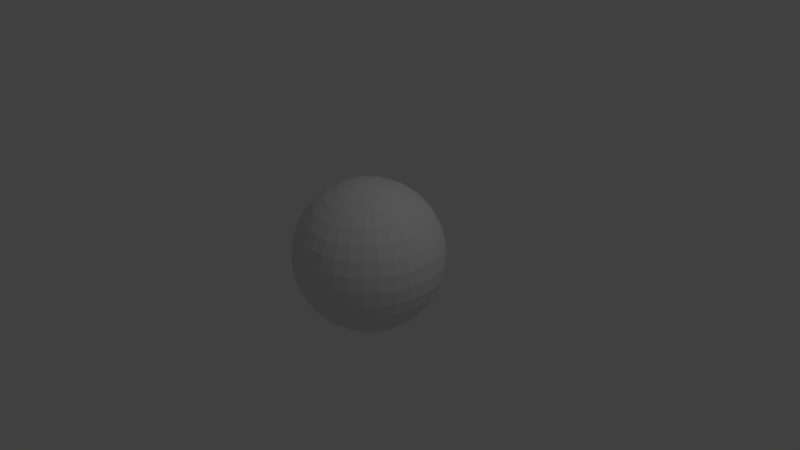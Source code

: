 # Source: world-32-16.blend  (saved by Blender 2.78.0; exported with 4.5.12 LTS)
import bpy
from mathutils import Matrix  # noqa: F401  (used for matrix-valued properties, if any)

bpy.ops.wm.read_factory_settings(use_empty=True)
scene = bpy.context.scene
scene.name = 'Scene'

# ---- collections
col_collection_1 = bpy.data.collections.new('Collection 1'); scene.collection.children.link(col_collection_1)

# ---- materials (node trees are filled in below, after node groups)
mat_material = bpy.data.materials.new('Material')
mat_material.alpha_threshold = 0.0
mat_material.use_transparent_shadow = False
mat_material.roughness = 0.5

# ---- material node trees

# ---- world
world_world = bpy.data.worlds.new('World'); scene.world = world_world
world_world.color = (0.05088, 0.05088, 0.05088)
world_world.use_sun_shadow = False
world_world.sun_shadow_jitter_overblur = 0.0
world_world.cycles.sampling_method = 'MANUAL'

# ---- cameras
cam_camera = bpy.data.cameras.new('Camera')
cam_camera.clip_end = 100.0
cam_camera.lens = 35.0
cam_camera.sensor_width = 32.0
cam_camera.sensor_height = 18.0
cam_camera.ortho_scale = 7.314
cam_camera.dof.focus_distance = 0.0
cam_camera.dof.aperture_fstop = 128.0

# ---- lights
light_lamp = bpy.data.lights.new('Lamp', 'POINT')
light_lamp.transmission_factor = 0.0
light_lamp.cutoff_distance = 30.0
light_lamp.energy = 100.0
light_lamp.shadow_buffer_clip_start = 1.001
light_lamp.shadow_soft_size = 0.1
light_lamp.shadow_maximum_resolution = 0.006
light_lamp.use_absolute_resolution = True

# ---- meshes
me_sphere_001 = bpy.data.meshes.new('Sphere.001')
me_sphere_001.from_pydata([(0.03806, 0.1913, 0.9808), (0.07466, 0.3753, 0.9239), (0.1084, 0.5449, 0.8315), (0.1379, 0.6935, 0.7071), (0.1622, 0.8155, 0.5556), (0.1802, 0.9061, 0.3827), (0.1913, 0.9619, 0.1951), (0.1951, 0.9808, 7.55e-08), (0.1913, 0.9619, -0.1951), (0.1802, 0.9061, -0.3827), (0.1622, 0.8155, -0.5556), (0.1379, 0.6935, -0.7071), (0.1084, 0.5449, -0.8315), (0.07466, 0.3753, -0.9239), (0.03806, 0.1913, -0.9808), (0.07466, 0.1802, 0.9808), (0.1464, 0.3536, 0.9239), (0.2126, 0.5133, 0.8315), (0.2706, 0.6533, 0.7071), (0.3182, 0.7682, 0.5556), (0.3536, 0.8536, 0.3827), (0.3753, 0.9061, 0.1951), (0.3827, 0.9239, 7.55e-08), (0.3753, 0.9061, -0.1951), (0.3536, 0.8536, -0.3827), (0.3182, 0.7682, -0.5556), (0.2706, 0.6533, -0.7071), (0.2126, 0.5133, -0.8315), (0.1464, 0.3536, -0.9239), (0.07466, 0.1802, -0.9808), (0.1084, 0.1622, 0.9808), (0.2126, 0.3182, 0.9239), (0.3087, 0.4619, 0.8315), (0.3928, 0.5879, 0.7071), (0.4619, 0.6913, 0.5556), (0.5133, 0.7682, 0.3827), (0.5449, 0.8155, 0.1951), (0.5556, 0.8315, 7.55e-08), (0.5449, 0.8155, -0.1951), (0.5133, 0.7682, -0.3827), (0.4619, 0.6913, -0.5556), (0.3928, 0.5879, -0.7071), (0.3087, 0.4619, -0.8315), (0.2126, 0.3182, -0.9239), (0.1084, 0.1622, -0.9808), (0.1379, 0.1379, 0.9808), (0.2706, 0.2706, 0.9239), (0.3928, 0.3928, 0.8315), (0.5, 0.5, 0.7071), (0.5879, 0.5879, 0.5556), (0.6533, 0.6533, 0.3827), (0.6935, 0.6935, 0.1951), (0.7071, 0.7071, 7.55e-08), (0.6935, 0.6935, -0.1951), (0.6533, 0.6533, -0.3827), (0.5879, 0.5879, -0.5556), (0.5, 0.5, -0.7071), (0.3928, 0.3928, -0.8315), (0.2706, 0.2706, -0.9239), (0.1379, 0.1379, -0.9808), (0.1622, 0.1084, 0.9808), (0.3182, 0.2126, 0.9239), (0.4619, 0.3087, 0.8315), (0.5879, 0.3928, 0.7071), (0.6913, 0.4619, 0.5556), (0.7682, 0.5133, 0.3827), (0.8155, 0.5449, 0.1951), (0.8315, 0.5556, 7.55e-08), (0.8155, 0.5449, -0.1951), (0.7682, 0.5133, -0.3827), (0.6913, 0.4619, -0.5556), (0.5879, 0.3928, -0.7071), (0.4619, 0.3087, -0.8315), (0.3182, 0.2126, -0.9239), (0.1622, 0.1084, -0.9808), (0.0, -3.258e-07, -1.0), (0.1802, 0.07466, 0.9808), (0.3536, 0.1464, 0.9239), (0.5133, 0.2126, 0.8315), (0.6533, 0.2706, 0.7071), (0.7682, 0.3182, 0.5556), (0.8536, 0.3536, 0.3827), (0.9061, 0.3753, 0.1951), (0.9239, 0.3827, 7.55e-08), (0.9061, 0.3753, -0.1951), (0.8536, 0.3536, -0.3827), (0.7682, 0.3182, -0.5556), (0.6533, 0.2706, -0.7071), (0.5133, 0.2126, -0.8315), (0.3536, 0.1464, -0.9239), (0.1802, 0.07466, -0.9808), (0.1913, 0.03806, 0.9808), (0.3753, 0.07466, 0.9239), (0.5449, 0.1084, 0.8315), (0.6935, 0.1379, 0.7071), (0.8155, 0.1622, 0.5556), (0.9061, 0.1802, 0.3827), (0.9619, 0.1913, 0.1951), (0.9808, 0.1951, 7.55e-08), (0.9619, 0.1913, -0.1951), (0.9061, 0.1802, -0.3827), (0.8155, 0.1622, -0.5556), (0.6935, 0.1379, -0.7071), (0.5449, 0.1084, -0.8315), (0.3753, 0.07466, -0.9239), (0.1913, 0.03806, -0.9808), (0.1951, -3.266e-07, 0.9808), (0.3827, -3.192e-07, 0.9239), (0.5556, -3.117e-07, 0.8315), (0.7071, -3.192e-07, 0.7071), (0.8315, -3.341e-07, 0.5556), (0.9239, -2.745e-07, 0.3827), (0.9808, -3.937e-07, 0.1951), (1.0, -3.788e-07, 7.55e-08), (0.9808, -3.937e-07, -0.1951), (0.9239, -2.298e-07, -0.3827), (0.8315, -3.341e-07, -0.5556), (0.7071, -3.192e-07, -0.7071), (0.5556, -3.415e-07, -0.8315), (0.3827, -3.043e-07, -0.9239), (0.1951, -3.08e-07, -0.9808), (0.1913, -0.03806, 0.9808), (0.3753, -0.07466, 0.9239), (0.5449, -0.1084, 0.8315), (0.6935, -0.138, 0.7071), (0.8155, -0.1622, 0.5556), (0.9061, -0.1802, 0.3827), (0.9619, -0.1913, 0.1951), (0.9808, -0.1951, 7.55e-08), (0.9619, -0.1913, -0.1951), (0.9061, -0.1802, -0.3827), (0.8155, -0.1622, -0.5556), (0.6935, -0.138, -0.7071), (0.5449, -0.1084, -0.8315), (0.3753, -0.07466, -0.9239), (0.1913, -0.03806, -0.9808), (0.1802, -0.07466, 0.9808), (0.3536, -0.1464, 0.9239), (0.5133, -0.2126, 0.8315), (0.6533, -0.2706, 0.7071), (0.7682, -0.3182, 0.5556), (0.8536, -0.3536, 0.3827), (0.9061, -0.3753, 0.1951), (0.9239, -0.3827, 7.55e-08), (0.9061, -0.3753, -0.1951), (0.8536, -0.3536, -0.3827), (0.7682, -0.3182, -0.5556), (0.6533, -0.2706, -0.7071), (0.5133, -0.2126, -0.8315), (0.3536, -0.1464, -0.9239), (0.1802, -0.07466, -0.9808), (0.1622, -0.1084, 0.9808), (0.3182, -0.2126, 0.9239), (0.4619, -0.3087, 0.8315), (0.5879, -0.3928, 0.7071), (0.6913, -0.4619, 0.5556), (0.7682, -0.5133, 0.3827), (0.8155, -0.5449, 0.1951), (0.8315, -0.5556, 7.55e-08), (0.8155, -0.5449, -0.1951), (0.7682, -0.5133, -0.3827), (0.6913, -0.4619, -0.5556), (0.5879, -0.3928, -0.7071), (0.4619, -0.3087, -0.8315), (0.3182, -0.2126, -0.9239), (0.1622, -0.1084, -0.9808), (0.1379, -0.138, 0.9808), (0.2706, -0.2706, 0.9239), (0.3928, -0.3928, 0.8315), (0.5, -0.5, 0.7071), (0.5879, -0.5879, 0.5556), (0.6533, -0.6533, 0.3827), (0.6935, -0.6935, 0.1951), (0.7071, -0.7071, 7.55e-08), (0.6935, -0.6935, -0.1951), (0.6533, -0.6533, -0.3827), (0.5879, -0.5879, -0.5556), (0.5, -0.5, -0.7071), (0.3928, -0.3928, -0.8315), (0.2706, -0.2706, -0.9239), (0.1379, -0.138, -0.9808), (0.1084, -0.1622, 0.9808), (0.2126, -0.3182, 0.9239), (0.3087, -0.4619, 0.8315), (0.3928, -0.5879, 0.7071), (0.4619, -0.6913, 0.5556), (0.5133, -0.7682, 0.3827), (0.5449, -0.8155, 0.1951), (0.5556, -0.8315, 7.55e-08), (0.5449, -0.8155, -0.1951), (0.5133, -0.7682, -0.3827), (0.4619, -0.6913, -0.5556), (0.3928, -0.5879, -0.7071), (0.3087, -0.4619, -0.8315), (0.2126, -0.3182, -0.9239), (0.1084, -0.1622, -0.9808), (0.07466, -0.1802, 0.9808), (0.1464, -0.3536, 0.9239), (0.2126, -0.5133, 0.8315), (0.2706, -0.6533, 0.7071), (0.3182, -0.7682, 0.5556), (0.3536, -0.8536, 0.3827), (0.3753, -0.9061, 0.1951), (0.3827, -0.9239, 7.55e-08), (0.3753, -0.9061, -0.1951), (0.3536, -0.8536, -0.3827), (0.3182, -0.7682, -0.5556), (0.2706, -0.6533, -0.7071), (0.2126, -0.5133, -0.8315), (0.1464, -0.3536, -0.9239), (0.07466, -0.1802, -0.9808), (0.03806, -0.1913, 0.9808), (0.07466, -0.3753, 0.9239), (0.1084, -0.5449, 0.8315), (0.1379, -0.6935, 0.7071), (0.1622, -0.8155, 0.5556), (0.1802, -0.9061, 0.3827), (0.1913, -0.9619, 0.1951), (0.1951, -0.9808, 7.55e-08), (0.1913, -0.9619, -0.1951), (0.1802, -0.9061, -0.3827), (0.1622, -0.8155, -0.5556), (0.1379, -0.6935, -0.7071), (0.1084, -0.5449, -0.8315), (0.07466, -0.3753, -0.9239), (0.03806, -0.1913, -0.9808), (-7.212e-09, -0.1951, 0.9808), (4.122e-08, -0.3827, 0.9239), (2.632e-08, -0.5556, 0.8315), (-2.584e-08, -0.7071, 0.7071), (-8.544e-08, -0.8315, 0.5556), (6.357e-08, -0.9239, 0.3827), (-8.544e-08, -0.9808, 0.1951), (-1.003e-07, -1.0, 7.55e-08), (-8.544e-08, -0.9808, -0.1951), (6.357e-08, -0.9239, -0.3827), (-8.544e-08, -0.8315, -0.5556), (-2.584e-08, -0.7071, -0.7071), (-1.094e-08, -0.5556, -0.8315), (3.964e-09, -0.3827, -0.9239), (3.964e-09, -0.1951, -0.9808), (-0.03806, -0.1913, 0.9808), (-0.07466, -0.3753, 0.9239), (-0.1084, -0.5449, 0.8315), (-0.1379, -0.6935, 0.7071), (-0.1622, -0.8155, 0.5556), (-0.1802, -0.9061, 0.3827), (-0.1913, -0.9619, 0.1951), (-0.1951, -0.9808, 7.55e-08), (-0.1913, -0.9619, -0.1951), (-0.1802, -0.9061, -0.3827), (-0.1622, -0.8155, -0.5556), (-0.1379, -0.6935, -0.7071), (-0.1084, -0.5449, -0.8315), (-0.07466, -0.3753, -0.9239), (-0.03806, -0.1913, -0.9808), (-0.07466, -0.1802, 0.9808), (-0.1464, -0.3536, 0.9239), (-0.2126, -0.5133, 0.8315), (-0.2706, -0.6533, 0.7071), (-0.3182, -0.7682, 0.5556), (-0.3536, -0.8536, 0.3827), (-0.3753, -0.9061, 0.1951), (-0.3827, -0.9239, 7.55e-08), (-0.3753, -0.9061, -0.1951), (-0.3536, -0.8536, -0.3827), (-0.3182, -0.7682, -0.5556), (-0.2706, -0.6533, -0.7071), (-0.2126, -0.5133, -0.8315), (-0.1464, -0.3536, -0.9239), (-0.07466, -0.1802, -0.9808), (-1.81e-07, -5.968e-07, 1.0), (-0.1084, -0.1622, 0.9808), (-0.2126, -0.3182, 0.9239), (-0.3087, -0.4619, 0.8315), (-0.3928, -0.5879, 0.7071), (-0.4619, -0.6913, 0.5556), (-0.5133, -0.7682, 0.3827), (-0.5449, -0.8155, 0.1951), (-0.5556, -0.8315, 7.55e-08), (-0.5449, -0.8155, -0.1951), (-0.5133, -0.7682, -0.3827), (-0.4619, -0.6913, -0.5556), (-0.3928, -0.5879, -0.7071), (-0.3087, -0.4619, -0.8315), (-0.2126, -0.3182, -0.9239), (-0.1084, -0.1622, -0.9808), (-0.1379, -0.138, 0.9808), (-0.2706, -0.2706, 0.9239), (-0.3928, -0.3928, 0.8315), (-0.5, -0.5, 0.7071), (-0.5879, -0.5879, 0.5556), (-0.6533, -0.6533, 0.3827), (-0.6935, -0.6935, 0.1951), (-0.7071, -0.7071, 7.55e-08), (-0.6935, -0.6935, -0.1951), (-0.6533, -0.6533, -0.3827), (-0.5879, -0.5879, -0.5556), (-0.5, -0.5, -0.7071), (-0.3928, -0.3928, -0.8315), (-0.2706, -0.2706, -0.9239), (-0.1379, -0.1379, -0.9808), (-0.1622, -0.1084, 0.9808), (-0.3182, -0.2126, 0.9239), (-0.4619, -0.3087, 0.8315), (-0.5879, -0.3928, 0.7071), (-0.6913, -0.4619, 0.5556), (-0.7682, -0.5133, 0.3827), (-0.8155, -0.5449, 0.1951), (-0.8315, -0.5556, 7.55e-08), (-0.8155, -0.5449, -0.1951), (-0.7682, -0.5133, -0.3827), (-0.6913, -0.4619, -0.5556), (-0.5879, -0.3928, -0.7071), (-0.4619, -0.3087, -0.8315), (-0.3182, -0.2126, -0.9239), (-0.1622, -0.1084, -0.9808), (-0.1802, -0.07466, 0.9808), (-0.3536, -0.1464, 0.9239), (-0.5133, -0.2126, 0.8315), (-0.6533, -0.2706, 0.7071), (-0.7682, -0.3182, 0.5556), (-0.8536, -0.3536, 0.3827), (-0.9061, -0.3753, 0.1951), (-0.9239, -0.3827, 7.55e-08), (-0.9061, -0.3753, -0.1951), (-0.8536, -0.3536, -0.3827), (-0.7682, -0.3182, -0.5556), (-0.6533, -0.2706, -0.7071), (-0.5133, -0.2126, -0.8315), (-0.3536, -0.1464, -0.9239), (-0.1802, -0.07466, -0.9808), (-0.1913, -0.03806, 0.9808), (-0.3753, -0.07466, 0.9239), (-0.5449, -0.1084, 0.8315), (-0.6935, -0.1379, 0.7071), (-0.8155, -0.1622, 0.5556), (-0.9061, -0.1802, 0.3827), (-0.9619, -0.1913, 0.1951), (-0.9808, -0.1951, 7.55e-08), (-0.9619, -0.1913, -0.1951), (-0.9061, -0.1802, -0.3827), (-0.8155, -0.1622, -0.5556), (-0.6935, -0.1379, -0.7071), (-0.5449, -0.1084, -0.8315), (-0.3753, -0.07466, -0.9239), (-0.1913, -0.03806, -0.9808), (-0.1951, -3.117e-07, 0.9808), (-0.3827, -2.819e-07, 0.9239), (-0.5556, -2.819e-07, 0.8315), (-0.7071, -1.851e-07, 0.7071), (-0.8315, -1.404e-07, 0.5556), (-0.9239, -3.192e-07, 0.3827), (-0.9808, -9.567e-08, 0.1951), (-1.0, -1.404e-07, 7.55e-08), (-0.9808, -9.567e-08, -0.1951), (-0.9239, -3.192e-07, -0.3827), (-0.8315, -1.404e-07, -0.5556), (-0.7071, -1.851e-07, -0.7071), (-0.5556, -2.596e-07, -0.8315), (-0.3827, -2.521e-07, -0.9239), (-0.1951, -3.155e-07, -0.9808), (-0.1913, 0.03806, 0.9808), (-0.3753, 0.07466, 0.9239), (-0.5449, 0.1084, 0.8315), (-0.6935, 0.1379, 0.7071), (-0.8155, 0.1622, 0.5556), (-0.9061, 0.1802, 0.3827), (-0.9619, 0.1913, 0.1951), (-0.9808, 0.1951, 7.55e-08), (-0.9619, 0.1913, -0.1951), (-0.9061, 0.1802, -0.3827), (-0.8155, 0.1622, -0.5556), (-0.6935, 0.1379, -0.7071), (-0.5449, 0.1084, -0.8315), (-0.3753, 0.07466, -0.9239), (-0.1913, 0.03806, -0.9808), (-0.1802, 0.07466, 0.9808), (-0.3536, 0.1464, 0.9239), (-0.5133, 0.2126, 0.8315), (-0.6533, 0.2706, 0.7071), (-0.7682, 0.3182, 0.5556), (-0.8536, 0.3536, 0.3827), (-0.9061, 0.3753, 0.1951), (-0.9239, 0.3827, 7.55e-08), (-0.9061, 0.3753, -0.1951), (-0.8536, 0.3536, -0.3827), (-0.7682, 0.3182, -0.5556), (-0.6533, 0.2706, -0.7071), (-0.5133, 0.2126, -0.8315), (-0.3536, 0.1464, -0.9239), (-0.1802, 0.07466, -0.9808), (-0.1622, 0.1084, 0.9808), (-0.3182, 0.2126, 0.9239), (-0.4619, 0.3087, 0.8315), (-0.5879, 0.3928, 0.7071), (-0.6913, 0.4619, 0.5556), (-0.7682, 0.5133, 0.3827), (-0.8155, 0.5449, 0.1951), (-0.8315, 0.5556, 7.55e-08), (-0.8155, 0.5449, -0.1951), (-0.7682, 0.5133, -0.3827), (-0.6913, 0.4619, -0.5556), (-0.5879, 0.3928, -0.7071), (-0.4619, 0.3087, -0.8315), (-0.3182, 0.2126, -0.9239), (-0.1622, 0.1084, -0.9808), (-0.1379, 0.1379, 0.9808), (-0.2706, 0.2706, 0.9239), (-0.3928, 0.3928, 0.8315), (-0.5, 0.5, 0.7071), (-0.5879, 0.5879, 0.5556), (-0.6533, 0.6533, 0.3827), (-0.6935, 0.6935, 0.1951), (-0.7071, 0.7071, 7.55e-08), (-0.6935, 0.6935, -0.1951), (-0.6533, 0.6533, -0.3827), (-0.5879, 0.5879, -0.5556), (-0.5, 0.5, -0.7071), (-0.3928, 0.3928, -0.8315), (-0.2706, 0.2706, -0.9239), (-0.1379, 0.1379, -0.9808), (-0.1084, 0.1622, 0.9808), (-0.2126, 0.3182, 0.9239), (-0.3087, 0.4619, 0.8315), (-0.3928, 0.5879, 0.7071), (-0.4619, 0.6913, 0.5556), (-0.5133, 0.7682, 0.3827), (-0.5449, 0.8155, 0.1951), (-0.5556, 0.8315, 7.55e-08), (-0.5449, 0.8155, -0.1951), (-0.5133, 0.7682, -0.3827), (-0.4619, 0.6913, -0.5556), (-0.3928, 0.5879, -0.7071), (-0.3087, 0.4619, -0.8315), (-0.2126, 0.3182, -0.9239), (-0.1084, 0.1622, -0.9808), (-0.07466, 0.1802, 0.9808), (-0.1464, 0.3536, 0.9239), (-0.2126, 0.5133, 0.8315), (-0.2706, 0.6533, 0.7071), (-0.3182, 0.7682, 0.5556), (-0.3536, 0.8536, 0.3827), (-0.3753, 0.9061, 0.1951), (-0.3827, 0.9239, 7.55e-08), (-0.3753, 0.9061, -0.1951), (-0.3536, 0.8536, -0.3827), (-0.3182, 0.7682, -0.5556), (-0.2706, 0.6533, -0.7071), (-0.2126, 0.5133, -0.8315), (-0.1464, 0.3536, -0.9239), (-0.07466, 0.1802, -0.9808), (-0.03806, 0.1913, 0.9808), (-0.07466, 0.3753, 0.9239), (-0.1084, 0.5449, 0.8315), (-0.1379, 0.6935, 0.7071), (-0.1622, 0.8155, 0.5556), (-0.1802, 0.9061, 0.3827), (-0.1913, 0.9619, 0.1951), (-0.1951, 0.9808, 7.55e-08), (-0.1913, 0.9619, -0.1951), (-0.1802, 0.9061, -0.3827), (-0.1622, 0.8155, -0.5556), (-0.1379, 0.6935, -0.7071), (-0.1084, 0.5449, -0.8315), (-0.07466, 0.3753, -0.9239), (-0.03806, 0.1913, -0.9808), (3.749e-08, 0.1951, 0.9808), (7.847e-08, 0.3827, 0.9239), (1.083e-07, 0.5556, 0.8315), (1.53e-07, 0.7071, 0.7071), (2.722e-07, 0.8315, 0.5556), (6.357e-08, 0.9239, 0.3827), (2.573e-07, 0.9808, 0.1951), (2.722e-07, 1.0, 7.55e-08), (2.573e-07, 0.9808, -0.1951), (6.357e-08, 0.9239, -0.3827), (2.722e-07, 0.8315, -0.5556), (1.53e-07, 0.7071, -0.7071), (1.232e-07, 0.5556, -0.8315), (7.847e-08, 0.3827, -0.9239), (1.514e-08, 0.1951, -0.9808)], [], [(472, 471, 4, 5), (480, 479, 12, 13), (473, 472, 5, 6), (481, 480, 13, 14), (474, 473, 6, 7), (467, 271, 0), (75, 481, 14), (475, 474, 7, 8), (468, 467, 0, 1), (476, 475, 8, 9), (469, 468, 1, 2), (477, 476, 9, 10), (470, 469, 2, 3), (478, 477, 10, 11), (471, 470, 3, 4), (479, 478, 11, 12), (4, 3, 18, 19), (12, 11, 26, 27), (5, 4, 19, 20), (13, 12, 27, 28), (6, 5, 20, 21), (14, 13, 28, 29), (7, 6, 21, 22), (0, 271, 15), (75, 14, 29), (8, 7, 22, 23), (1, 0, 15, 16), (9, 8, 23, 24), (2, 1, 16, 17), (10, 9, 24, 25), (3, 2, 17, 18), (11, 10, 25, 26), (23, 22, 37, 38), (16, 15, 30, 31), (24, 23, 38, 39), (17, 16, 31, 32), (25, 24, 39, 40), (18, 17, 32, 33), (26, 25, 40, 41), (19, 18, 33, 34), (27, 26, 41, 42), (20, 19, 34, 35), (28, 27, 42, 43), (21, 20, 35, 36), (29, 28, 43, 44), (22, 21, 36, 37), (15, 271, 30), (75, 29, 44), (42, 41, 56, 57), (35, 34, 49, 50), (43, 42, 57, 58), (36, 35, 50, 51), (44, 43, 58, 59), (37, 36, 51, 52), (30, 271, 45), (75, 44, 59), (38, 37, 52, 53), (31, 30, 45, 46), (39, 38, 53, 54), (32, 31, 46, 47), (40, 39, 54, 55), (33, 32, 47, 48), (41, 40, 55, 56), (34, 33, 48, 49), (46, 45, 60, 61), (54, 53, 68, 69), (47, 46, 61, 62), (55, 54, 69, 70), (48, 47, 62, 63), (56, 55, 70, 71), (49, 48, 63, 64), (57, 56, 71, 72), (50, 49, 64, 65), (58, 57, 72, 73), (51, 50, 65, 66), (59, 58, 73, 74), (52, 51, 66, 67), (45, 271, 60), (75, 59, 74), (53, 52, 67, 68), (65, 64, 80, 81), (73, 72, 88, 89), (66, 65, 81, 82), (74, 73, 89, 90), (67, 66, 82, 83), (60, 271, 76), (75, 74, 90), (68, 67, 83, 84), (61, 60, 76, 77), (69, 68, 84, 85), (62, 61, 77, 78), (70, 69, 85, 86), (63, 62, 78, 79), (71, 70, 86, 87), (64, 63, 79, 80), (72, 71, 87, 88), (85, 84, 99, 100), (78, 77, 92, 93), (86, 85, 100, 101), (79, 78, 93, 94), (87, 86, 101, 102), (80, 79, 94, 95), (88, 87, 102, 103), (81, 80, 95, 96), (89, 88, 103, 104), (82, 81, 96, 97), (90, 89, 104, 105), (83, 82, 97, 98), (76, 271, 91), (75, 90, 105), (84, 83, 98, 99), (77, 76, 91, 92), (104, 103, 118, 119), (97, 96, 111, 112), (105, 104, 119, 120), (98, 97, 112, 113), (91, 271, 106), (75, 105, 120), (99, 98, 113, 114), (92, 91, 106, 107), (100, 99, 114, 115), (93, 92, 107, 108), (101, 100, 115, 116), (94, 93, 108, 109), (102, 101, 116, 117), (95, 94, 109, 110), (103, 102, 117, 118), (96, 95, 110, 111), (116, 115, 130, 131), (109, 108, 123, 124), (117, 116, 131, 132), (110, 109, 124, 125), (118, 117, 132, 133), (111, 110, 125, 126), (119, 118, 133, 134), (112, 111, 126, 127), (120, 119, 134, 135), (113, 112, 127, 128), (106, 271, 121), (75, 120, 135), (114, 113, 128, 129), (107, 106, 121, 122), (115, 114, 129, 130), (108, 107, 122, 123), (135, 134, 149, 150), (128, 127, 142, 143), (121, 271, 136), (75, 135, 150), (129, 128, 143, 144), (122, 121, 136, 137), (130, 129, 144, 145), (123, 122, 137, 138), (131, 130, 145, 146), (124, 123, 138, 139), (132, 131, 146, 147), (125, 124, 139, 140), (133, 132, 147, 148), (126, 125, 140, 141), (134, 133, 148, 149), (127, 126, 141, 142), (139, 138, 153, 154), (147, 146, 161, 162), (140, 139, 154, 155), (148, 147, 162, 163), (141, 140, 155, 156), (149, 148, 163, 164), (142, 141, 156, 157), (150, 149, 164, 165), (143, 142, 157, 158), (136, 271, 151), (75, 150, 165), (144, 143, 158, 159), (137, 136, 151, 152), (145, 144, 159, 160), (138, 137, 152, 153), (146, 145, 160, 161), (158, 157, 172, 173), (151, 271, 166), (75, 165, 180), (159, 158, 173, 174), (152, 151, 166, 167), (160, 159, 174, 175), (153, 152, 167, 168), (161, 160, 175, 176), (154, 153, 168, 169), (162, 161, 176, 177), (155, 154, 169, 170), (163, 162, 177, 178), (156, 155, 170, 171), (164, 163, 178, 179), (157, 156, 171, 172), (165, 164, 179, 180), (177, 176, 191, 192), (170, 169, 184, 185), (178, 177, 192, 193), (171, 170, 185, 186), (179, 178, 193, 194), (172, 171, 186, 187), (180, 179, 194, 195), (173, 172, 187, 188), (166, 271, 181), (75, 180, 195), (174, 173, 188, 189), (167, 166, 181, 182), (175, 174, 189, 190), (168, 167, 182, 183), (176, 175, 190, 191), (169, 168, 183, 184), (181, 271, 196), (75, 195, 210), (189, 188, 203, 204), (182, 181, 196, 197), (190, 189, 204, 205), (183, 182, 197, 198), (191, 190, 205, 206), (184, 183, 198, 199), (192, 191, 206, 207), (185, 184, 199, 200), (193, 192, 207, 208), (186, 185, 200, 201), (194, 193, 208, 209), (187, 186, 201, 202), (195, 194, 209, 210), (188, 187, 202, 203), (200, 199, 214, 215), (208, 207, 222, 223), (201, 200, 215, 216), (209, 208, 223, 224), (202, 201, 216, 217), (210, 209, 224, 225), (203, 202, 217, 218), (196, 271, 211), (75, 210, 225), (204, 203, 218, 219), (197, 196, 211, 212), (205, 204, 219, 220), (198, 197, 212, 213), (206, 205, 220, 221), (199, 198, 213, 214), (207, 206, 221, 222), (219, 218, 233, 234), (212, 211, 226, 227), (220, 219, 234, 235), (213, 212, 227, 228), (221, 220, 235, 236), (214, 213, 228, 229), (222, 221, 236, 237), (215, 214, 229, 230), (223, 222, 237, 238), (216, 215, 230, 231), (224, 223, 238, 239), (217, 216, 231, 232), (225, 224, 239, 240), (218, 217, 232, 233), (211, 271, 226), (75, 225, 240), (238, 237, 252, 253), (231, 230, 245, 246), (239, 238, 253, 254), (232, 231, 246, 247), (240, 239, 254, 255), (233, 232, 247, 248), (226, 271, 241), (75, 240, 255), (234, 233, 248, 249), (227, 226, 241, 242), (235, 234, 249, 250), (228, 227, 242, 243), (236, 235, 250, 251), (229, 228, 243, 244), (237, 236, 251, 252), (230, 229, 244, 245), (250, 249, 264, 265), (243, 242, 257, 258), (251, 250, 265, 266), (244, 243, 258, 259), (252, 251, 266, 267), (245, 244, 259, 260), (253, 252, 267, 268), (246, 245, 260, 261), (254, 253, 268, 269), (247, 246, 261, 262), (255, 254, 269, 270), (248, 247, 262, 263), (241, 271, 256), (75, 255, 270), (249, 248, 263, 264), (242, 241, 256, 257), (269, 268, 284, 285), (262, 261, 277, 278), (270, 269, 285, 286), (263, 262, 278, 279), (256, 271, 272), (75, 270, 286), (264, 263, 279, 280), (257, 256, 272, 273), (265, 264, 280, 281), (258, 257, 273, 274), (266, 265, 281, 282), (259, 258, 274, 275), (267, 266, 282, 283), (260, 259, 275, 276), (268, 267, 283, 284), (261, 260, 276, 277), (274, 273, 288, 289), (282, 281, 296, 297), (275, 274, 289, 290), (283, 282, 297, 298), (276, 275, 290, 291), (284, 283, 298, 299), (277, 276, 291, 292), (285, 284, 299, 300), (278, 277, 292, 293), (286, 285, 300, 301), (279, 278, 293, 294), (272, 271, 287), (75, 286, 301), (280, 279, 294, 295), (273, 272, 287, 288), (281, 280, 295, 296), (293, 292, 307, 308), (301, 300, 315, 316), (294, 293, 308, 309), (287, 271, 302), (75, 301, 316), (295, 294, 309, 310), (288, 287, 302, 303), (296, 295, 310, 311), (289, 288, 303, 304), (297, 296, 311, 312), (290, 289, 304, 305), (298, 297, 312, 313), (291, 290, 305, 306), (299, 298, 313, 314), (292, 291, 306, 307), (300, 299, 314, 315), (312, 311, 326, 327), (305, 304, 319, 320), (313, 312, 327, 328), (306, 305, 320, 321), (314, 313, 328, 329), (307, 306, 321, 322), (315, 314, 329, 330), (308, 307, 322, 323), (316, 315, 330, 331), (309, 308, 323, 324), (302, 271, 317), (75, 316, 331), (310, 309, 324, 325), (303, 302, 317, 318), (311, 310, 325, 326), (304, 303, 318, 319), (331, 330, 345, 346), (324, 323, 338, 339), (317, 271, 332), (75, 331, 346), (325, 324, 339, 340), (318, 317, 332, 333), (326, 325, 340, 341), (319, 318, 333, 334), (327, 326, 341, 342), (320, 319, 334, 335), (328, 327, 342, 343), (321, 320, 335, 336), (329, 328, 343, 344), (322, 321, 336, 337), (330, 329, 344, 345), (323, 322, 337, 338), (335, 334, 349, 350), (343, 342, 357, 358), (336, 335, 350, 351), (344, 343, 358, 359), (337, 336, 351, 352), (345, 344, 359, 360), (338, 337, 352, 353), (346, 345, 360, 361), (339, 338, 353, 354), (332, 271, 347), (75, 346, 361), (340, 339, 354, 355), (333, 332, 347, 348), (341, 340, 355, 356), (334, 333, 348, 349), (342, 341, 356, 357), (354, 353, 368, 369), (347, 271, 362), (75, 361, 376), (355, 354, 369, 370), (348, 347, 362, 363), (356, 355, 370, 371), (349, 348, 363, 364), (357, 356, 371, 372), (350, 349, 364, 365), (358, 357, 372, 373), (351, 350, 365, 366), (359, 358, 373, 374), (352, 351, 366, 367), (360, 359, 374, 375), (353, 352, 367, 368), (361, 360, 375, 376), (373, 372, 387, 388), (366, 365, 380, 381), (374, 373, 388, 389), (367, 366, 381, 382), (375, 374, 389, 390), (368, 367, 382, 383), (376, 375, 390, 391), (369, 368, 383, 384), (362, 271, 377), (75, 376, 391), (370, 369, 384, 385), (363, 362, 377, 378), (371, 370, 385, 386), (364, 363, 378, 379), (372, 371, 386, 387), (365, 364, 379, 380), (75, 391, 406), (385, 384, 399, 400), (378, 377, 392, 393), (386, 385, 400, 401), (379, 378, 393, 394), (387, 386, 401, 402), (380, 379, 394, 395), (388, 387, 402, 403), (381, 380, 395, 396), (389, 388, 403, 404), (382, 381, 396, 397), (390, 389, 404, 405), (383, 382, 397, 398), (391, 390, 405, 406), (384, 383, 398, 399), (377, 271, 392), (404, 403, 418, 419), (397, 396, 411, 412), (405, 404, 419, 420), (398, 397, 412, 413), (406, 405, 420, 421), (399, 398, 413, 414), (392, 271, 407), (75, 406, 421), (400, 399, 414, 415), (393, 392, 407, 408), (401, 400, 415, 416), (394, 393, 408, 409), (402, 401, 416, 417), (395, 394, 409, 410), (403, 402, 417, 418), (396, 395, 410, 411), (408, 407, 422, 423), (416, 415, 430, 431), (409, 408, 423, 424), (417, 416, 431, 432), (410, 409, 424, 425), (418, 417, 432, 433), (411, 410, 425, 426), (419, 418, 433, 434), (412, 411, 426, 427), (420, 419, 434, 435), (413, 412, 427, 428), (421, 420, 435, 436), (414, 413, 428, 429), (407, 271, 422), (75, 421, 436), (415, 414, 429, 430), (427, 426, 441, 442), (435, 434, 449, 450), (428, 427, 442, 443), (436, 435, 450, 451), (429, 428, 443, 444), (422, 271, 437), (75, 436, 451), (430, 429, 444, 445), (423, 422, 437, 438), (431, 430, 445, 446), (424, 423, 438, 439), (432, 431, 446, 447), (425, 424, 439, 440), (433, 432, 447, 448), (426, 425, 440, 441), (434, 433, 448, 449), (446, 445, 460, 461), (439, 438, 453, 454), (447, 446, 461, 462), (440, 439, 454, 455), (448, 447, 462, 463), (441, 440, 455, 456), (449, 448, 463, 464), (442, 441, 456, 457), (450, 449, 464, 465), (443, 442, 457, 458), (451, 450, 465, 466), (444, 443, 458, 459), (437, 271, 452), (75, 451, 466), (445, 444, 459, 460), (438, 437, 452, 453), (465, 464, 479, 480), (458, 457, 472, 473), (466, 465, 480, 481), (459, 458, 473, 474), (452, 271, 467), (75, 466, 481), (460, 459, 474, 475), (453, 452, 467, 468), (461, 460, 475, 476), (454, 453, 468, 469), (462, 461, 476, 477), (455, 454, 469, 470), (463, 462, 477, 478), (456, 455, 470, 471), (464, 463, 478, 479), (457, 456, 471, 472)])
_uv = me_sphere_001.uv_layers.new(name='UVMap')
_uv.uv.foreach_set('vector', [0.6486, 0.6015, 0.6507, 0.5551, 0.6893, 0.5551, 0.6915, 0.6015, 0.9233, 0.7057, 0.9273, 0.752, 0.9015, 0.752, 0.9055, 0.7057, 0.4498, 0.1481, 0.4034, 0.1467, 0.4034, 0.1038, 0.4498, 0.1025, 0.9277, 0.6097, 0.9739, 0.6054, 0.9739, 0.6231, 0.9277, 0.6188, 0.1528, 0.4043, 0.1992, 0.4047, 0.1992, 0.4503, 0.1528, 0.4507, 0.8982, 0.4933, 0.852, 0.4887, 0.8982, 0.4842, 0.9311, 0.6904, 0.9767, 0.6814, 0.9776, 0.6904, 0.001932, 0.103, 0.04836, 0.1025, 0.04836, 0.149, 0.001933, 0.1485, 0.9611, 0.8167, 0.9149, 0.8123, 0.9149, 0.8033, 0.9611, 0.7989, 0.354, 0.5547, 0.4004, 0.5534, 0.4004, 0.5989, 0.354, 0.5976, 0.9273, 0.6556, 0.9233, 0.7019, 0.9055, 0.7019, 0.9015, 0.6556, 0.5555, 0.4507, 0.5533, 0.4043, 0.5962, 0.4043, 0.5941, 0.4507, 0.8814, 0.7773, 0.8779, 0.8236, 0.8521, 0.8236, 0.8485, 0.7773, 0.7482, 0.6585, 0.7946, 0.6556, 0.7946, 0.6942, 0.7482, 0.6913, 0.7851, 0.292, 0.7387, 0.2891, 0.7387, 0.2563, 0.7851, 0.2534, 0.8277, 0.6556, 0.8313, 0.7019, 0.7984, 0.7019, 0.8019, 0.6556, 0.4506, 0.7331, 0.4043, 0.7302, 0.4043, 0.6974, 0.4506, 0.6945, 0.8079, 0.4545, 0.8114, 0.5008, 0.7786, 0.5008, 0.7821, 0.4545, 0.2495, 0.6448, 0.2031, 0.6426, 0.2031, 0.604, 0.2495, 0.6019, 0.9034, 0.4043, 0.9074, 0.4505, 0.8816, 0.4505, 0.8856, 0.4043, 0.2998, 0.4498, 0.2534, 0.4485, 0.2534, 0.4056, 0.2998, 0.4043, 0.5048, 0.9251, 0.551, 0.9208, 0.551, 0.9386, 0.5048, 0.9342, 0.2534, 0.2031, 0.2998, 0.2036, 0.2998, 0.2491, 0.2534, 0.2495, 0.5512, 0.9731, 0.5048, 0.9731, 0.5504, 0.9641, 0.9311, 0.7405, 0.9767, 0.7315, 0.9776, 0.7405, 0.1528, 0.2538, 0.1992, 0.2534, 0.1992, 0.2998, 0.1528, 0.2994, 0.9601, 0.3718, 0.9139, 0.3674, 0.9139, 0.3583, 0.9601, 0.354, 0.4043, 0.4056, 0.4507, 0.4043, 0.4507, 0.4498, 0.4043, 0.4485, 0.8796, 0.2031, 0.8755, 0.2494, 0.8578, 0.2494, 0.8538, 0.2031, 0.5048, 0.604, 0.5512, 0.6019, 0.5512, 0.6448, 0.5048, 0.6426, 0.814, 0.2959, 0.8105, 0.3422, 0.7847, 0.3422, 0.7812, 0.2959, 0.001932, 0.6965, 0.04827, 0.6937, 0.04827, 0.7323, 0.001933, 0.7294, 0.2491, 0.2534, 0.2495, 0.2998, 0.2031, 0.2998, 0.2036, 0.2534, 0.04816, 0.9565, 0.001932, 0.9521, 0.001932, 0.9431, 0.04816, 0.9387, 0.3037, 0.455, 0.3501, 0.4537, 0.3501, 0.4992, 0.3037, 0.4979, 0.9235, 0.1528, 0.9195, 0.1991, 0.9017, 0.1991, 0.8977, 0.1528, 0.4043, 0.6499, 0.4506, 0.6478, 0.4506, 0.6907, 0.4043, 0.6885, 0.8473, 0.001932, 0.8437, 0.04823, 0.8179, 0.04823, 0.8144, 0.001932, 0.1025, 0.6974, 0.1489, 0.6945, 0.1489, 0.7331, 0.1025, 0.7303, 0.09857, 0.7331, 0.05223, 0.7303, 0.05223, 0.6974, 0.09857, 0.6945, 0.8464, 0.1025, 0.8499, 0.1488, 0.817, 0.1488, 0.8206, 0.1025, 0.5989, 0.3431, 0.5525, 0.3409, 0.5525, 0.3023, 0.5989, 0.3002, 0.8801, 0.8275, 0.8841, 0.8737, 0.8583, 0.8737, 0.8623, 0.8275, 0.3501, 0.4498, 0.3037, 0.4485, 0.3037, 0.4056, 0.3501, 0.4043, 0.8893, 0.2578, 0.9355, 0.2534, 0.9355, 0.2712, 0.8893, 0.2668, 0.1025, 0.2031, 0.149, 0.2036, 0.149, 0.2491, 0.1025, 0.2495, 0.9452, 0.765, 0.8988, 0.765, 0.9444, 0.756, 0.9487, 0.9323, 0.9949, 0.9277, 0.9949, 0.9368, 0.8446, 0.4545, 0.8481, 0.5008, 0.8153, 0.5008, 0.8188, 0.4545, 0.1489, 0.6439, 0.1025, 0.6418, 0.1025, 0.6032, 0.1489, 0.601, 0.8729, 0.001932, 0.8769, 0.04819, 0.8511, 0.04819, 0.8551, 0.001933, 0.4498, 0.2031, 0.4485, 0.2495, 0.4056, 0.2495, 0.4043, 0.2031, 0.05223, 0.9382, 0.09845, 0.9338, 0.09845, 0.9516, 0.05223, 0.9472, 0.09866, 0.3037, 0.09821, 0.3501, 0.05267, 0.3501, 0.05223, 0.3037, 0.7947, 0.9676, 0.7482, 0.9676, 0.7938, 0.9586, 0.7482, 0.9805, 0.7938, 0.9714, 0.7947, 0.9805, 0.001932, 0.3041, 0.04836, 0.3037, 0.04836, 0.3501, 0.001932, 0.3497, 0.2493, 0.9475, 0.2031, 0.9431, 0.2031, 0.9341, 0.2493, 0.9297, 0.2031, 0.455, 0.2495, 0.4537, 0.2495, 0.4992, 0.2031, 0.4979, 0.5809, 0.8529, 0.5768, 0.8992, 0.5591, 0.8992, 0.5551, 0.8529, 0.05223, 0.6032, 0.09861, 0.601, 0.09861, 0.6439, 0.05223, 0.6418, 0.7811, 0.8275, 0.7775, 0.8737, 0.7517, 0.8737, 0.7482, 0.8275, 0.4545, 0.6974, 0.5008, 0.6945, 0.5008, 0.7331, 0.4545, 0.7302, 0.6482, 0.6907, 0.6018, 0.6878, 0.6018, 0.655, 0.6482, 0.6521, 0.8947, 0.9467, 0.8485, 0.9423, 0.8485, 0.9333, 0.8947, 0.9289, 0.4979, 0.001932, 0.4992, 0.04834, 0.4537, 0.04834, 0.455, 0.001933, 0.4505, 0.9083, 0.4043, 0.9043, 0.4043, 0.8865, 0.4505, 0.8825, 0.595, 0.5048, 0.5971, 0.5512, 0.5542, 0.5512, 0.5564, 0.5048, 0.4506, 0.8123, 0.4043, 0.8088, 0.4043, 0.783, 0.4506, 0.7795, 0.7293, 0.4545, 0.7322, 0.5009, 0.6936, 0.5009, 0.6965, 0.4545, 0.7409, 0.6054, 0.738, 0.6517, 0.7052, 0.6517, 0.7023, 0.6054, 0.6018, 0.7908, 0.6481, 0.7873, 0.6481, 0.8201, 0.6018, 0.8166, 0.246, 0.6487, 0.2439, 0.695, 0.2053, 0.695, 0.2031, 0.6487, 0.2031, 0.8825, 0.2494, 0.8784, 0.2494, 0.9042, 0.2031, 0.9002, 0.4498, 0.001932, 0.4485, 0.04834, 0.4056, 0.04834, 0.4043, 0.001932, 0.2534, 0.9252, 0.2997, 0.9209, 0.2997, 0.9386, 0.2534, 0.9343, 0.04836, 0.2031, 0.04792, 0.2495, 0.002379, 0.2495, 0.001932, 0.2031, 0.9357, 0.2841, 0.8893, 0.2841, 0.9348, 0.275, 0.8986, 0.98, 0.9441, 0.971, 0.945, 0.98, 0.2031, 0.05267, 0.2495, 0.05223, 0.2495, 0.09866, 0.2031, 0.09821, 0.598, 0.6521, 0.5958, 0.6985, 0.5572, 0.6985, 0.5551, 0.6521, 0.3037, 0.869, 0.35, 0.865, 0.35, 0.8908, 0.3037, 0.8868, 0.4992, 0.3037, 0.4979, 0.3501, 0.455, 0.3501, 0.4537, 0.3037, 0.354, 0.9252, 0.4002, 0.9209, 0.4002, 0.9386, 0.354, 0.9343, 0.1992, 0.1025, 0.1988, 0.1489, 0.1533, 0.1489, 0.1528, 0.1025, 0.8446, 0.7867, 0.7984, 0.7821, 0.8446, 0.7776, 0.9311, 0.7276, 0.9767, 0.7186, 0.9776, 0.7276, 0.1988, 0.354, 0.1992, 0.4004, 0.1528, 0.4004, 0.1533, 0.354, 0.04816, 0.9349, 0.001932, 0.9305, 0.001933, 0.9214, 0.04816, 0.9171, 0.4485, 0.354, 0.4498, 0.4004, 0.4043, 0.4004, 0.4056, 0.354, 0.4505, 0.8787, 0.4043, 0.8746, 0.4043, 0.8569, 0.4505, 0.8529, 0.6435, 0.3036, 0.6456, 0.35, 0.6027, 0.35, 0.6049, 0.3036, 0.8267, 0.08506, 0.7804, 0.08154, 0.7804, 0.05574, 0.8267, 0.05223, 0.7311, 0.05223, 0.734, 0.09857, 0.6954, 0.09857, 0.6983, 0.05223, 0.734, 0.1025, 0.7311, 0.1489, 0.6983, 0.1489, 0.6954, 0.1025, 0.1528, 0.7951, 0.1991, 0.7916, 0.1991, 0.8244, 0.1528, 0.8209, 0.4485, 0.1528, 0.4498, 0.1992, 0.4043, 0.1992, 0.4056, 0.1528, 0.04819, 0.8836, 0.001933, 0.8795, 0.001932, 0.8618, 0.04819, 0.8578, 0.6435, 0.354, 0.6456, 0.4004, 0.6027, 0.4004, 0.6049, 0.354, 0.7945, 0.8236, 0.7482, 0.8201, 0.7482, 0.7943, 0.7945, 0.7908, 0.5405, 0.6954, 0.5434, 0.7417, 0.5048, 0.7417, 0.5077, 0.6954, 0.7349, 0.354, 0.732, 0.4003, 0.6992, 0.4003, 0.6963, 0.354, 0.7984, 0.7943, 0.8447, 0.7908, 0.8447, 0.8236, 0.7984, 0.8201, 0.3466, 0.6487, 0.3445, 0.695, 0.3058, 0.695, 0.3037, 0.6487, 0.852, 0.4585, 0.8982, 0.4545, 0.8982, 0.4803, 0.852, 0.4763, 0.5001, 0.4546, 0.4987, 0.501, 0.4559, 0.501, 0.4545, 0.4546, 0.4545, 0.9382, 0.5007, 0.9338, 0.5007, 0.9516, 0.4545, 0.9472, 0.149, 0.2534, 0.1485, 0.2998, 0.103, 0.2998, 0.1025, 0.2534, 0.2997, 0.9732, 0.2532, 0.9732, 0.2988, 0.9641, 0.9487, 0.9539, 0.9949, 0.9494, 0.9949, 0.9584, 0.1988, 0.001933, 0.1992, 0.04836, 0.1528, 0.04836, 0.1533, 0.001932, 0.8447, 0.7737, 0.7984, 0.7694, 0.7984, 0.7603, 0.8447, 0.756, 0.5048, 0.8951, 0.5511, 0.8911, 0.5511, 0.9169, 0.5048, 0.9129, 0.1984, 0.4546, 0.197, 0.501, 0.1541, 0.501, 0.1528, 0.4546, 0.354, 0.9469, 0.4002, 0.9425, 0.4002, 0.9603, 0.354, 0.9559, 0.3501, 0.2031, 0.3497, 0.2495, 0.3041, 0.2495, 0.3037, 0.2031, 0.8256, 0.5506, 0.7794, 0.5461, 0.8256, 0.5415, 0.9344, 0.2959, 0.9808, 0.2959, 0.9799, 0.3049, 0.04792, 0.05223, 0.04836, 0.09866, 0.001932, 0.09865, 0.002379, 0.05223, 0.9008, 0.3433, 0.8546, 0.3389, 0.8546, 0.3299, 0.9008, 0.3255, 0.4476, 0.4537, 0.4489, 0.5001, 0.4034, 0.5001, 0.4047, 0.4537, 0.1991, 0.8908, 0.1528, 0.8867, 0.1528, 0.869, 0.1991, 0.865, 0.6427, 0.2031, 0.6448, 0.2495, 0.6019, 0.2495, 0.604, 0.2031, 0.4506, 0.849, 0.4043, 0.8455, 0.4043, 0.8197, 0.4506, 0.8162, 0.7302, 0.5048, 0.7331, 0.5512, 0.6945, 0.5512, 0.6974, 0.5048, 0.7322, 0.4043, 0.7293, 0.4506, 0.6965, 0.4506, 0.6936, 0.4043, 0.7889, 0.2569, 0.8352, 0.2534, 0.8352, 0.2862, 0.7889, 0.2827, 0.6924, 0.1528, 0.6903, 0.1992, 0.6517, 0.1992, 0.6495, 0.1528, 0.6868, 0.001932, 0.6889, 0.04831, 0.646, 0.04831, 0.6482, 0.001932, 0.868, 0.6556, 0.8644, 0.7019, 0.8386, 0.7019, 0.8351, 0.6556, 0.7311, 0.2031, 0.734, 0.2494, 0.6954, 0.2494, 0.6983, 0.2031, 0.6404, 0.6946, 0.6375, 0.7409, 0.6047, 0.7409, 0.6018, 0.6946, 0.8097, 0.2031, 0.8132, 0.2494, 0.7804, 0.2494, 0.7839, 0.2031, 0.6984, 0.6054, 0.6963, 0.6517, 0.6577, 0.6517, 0.6555, 0.6054, 0.889, 0.05223, 0.893, 0.09848, 0.8672, 0.09848, 0.8712, 0.05223, 0.3995, 0.1025, 0.3982, 0.1489, 0.3553, 0.1489, 0.354, 0.1025, 0.6018, 0.9243, 0.648, 0.92, 0.648, 0.9378, 0.6018, 0.9334, 0.1992, 0.05223, 0.1988, 0.09865, 0.1533, 0.09865, 0.1528, 0.05223, 0.8274, 0.1986, 0.7812, 0.194, 0.8274, 0.1895, 0.1528, 0.9894, 0.1984, 0.9804, 0.1992, 0.9894, 0.09821, 0.2031, 0.09866, 0.2495, 0.05223, 0.2495, 0.05267, 0.2031, 0.9575, 0.4221, 0.9113, 0.4177, 0.9113, 0.4086, 0.9575, 0.4043, 0.4979, 0.2031, 0.4992, 0.2495, 0.4537, 0.2495, 0.455, 0.2031, 0.8921, 0.5048, 0.8881, 0.5511, 0.8703, 0.5511, 0.8663, 0.5048, 0.3037, 0.9287, 0.3499, 0.9243, 0.3499, 0.9421, 0.3037, 0.9377, 0.2495, 0.1528, 0.2491, 0.1992, 0.2036, 0.1992, 0.2031, 0.1528, 0.9741, 0.636, 0.9277, 0.636, 0.9732, 0.627, 0.9282, 0.9124, 0.9738, 0.9034, 0.9747, 0.9124, 0.09821, 0.05223, 0.09866, 0.09865, 0.05223, 0.09866, 0.05267, 0.05223, 0.648, 0.9594, 0.6018, 0.955, 0.6018, 0.946, 0.648, 0.9416, 0.5473, 0.2534, 0.5486, 0.2998, 0.5031, 0.2998, 0.5044, 0.2534, 0.8804, 0.354, 0.8764, 0.4002, 0.8586, 0.4002, 0.8546, 0.354, 0.6435, 0.2534, 0.6456, 0.2998, 0.6027, 0.2998, 0.6049, 0.2534, 0.8633, 0.5551, 0.8598, 0.6014, 0.834, 0.6014, 0.8304, 0.5551, 0.7285, 0.001932, 0.7314, 0.04827, 0.6928, 0.04827, 0.6957, 0.001933, 0.7349, 0.1528, 0.732, 0.1992, 0.6992, 0.1992, 0.6963, 0.1528, 0.807, 0.001932, 0.8106, 0.04823, 0.7777, 0.04823, 0.7812, 0.001933, 0.6924, 0.354, 0.6903, 0.4004, 0.6517, 0.4004, 0.6495, 0.354, 0.9052, 0.1025, 0.9092, 0.1488, 0.8834, 0.1488, 0.8874, 0.1025, 0.4498, 0.2534, 0.4485, 0.2998, 0.4056, 0.2998, 0.4043, 0.2534, 0.8645, 0.6054, 0.861, 0.6517, 0.8352, 0.6517, 0.8317, 0.6054, 0.6913, 0.6981, 0.6942, 0.7444, 0.6555, 0.7444, 0.6584, 0.6981, 0.7444, 0.6556, 0.7415, 0.7019, 0.7086, 0.7019, 0.7058, 0.6556, 0.8446, 0.4043, 0.8481, 0.4506, 0.8153, 0.4506, 0.8188, 0.4043, 0.1957, 0.6487, 0.1936, 0.695, 0.155, 0.695, 0.1528, 0.6487, 0.9198, 0.6054, 0.9238, 0.6516, 0.898, 0.6516, 0.9021, 0.6054, 0.4992, 0.2534, 0.4979, 0.2998, 0.455, 0.2998, 0.4537, 0.2534, 0.4043, 0.9382, 0.4505, 0.9338, 0.4505, 0.9516, 0.4043, 0.9472, 0.2495, 0.3037, 0.2491, 0.3501, 0.2036, 0.3501, 0.2031, 0.3037, 0.9741, 0.6489, 0.9277, 0.6489, 0.9732, 0.6399, 0.5048, 0.986, 0.5504, 0.9769, 0.5512, 0.986, 0.1485, 0.05223, 0.149, 0.09865, 0.1025, 0.09866, 0.103, 0.05223, 0.551, 0.9602, 0.5048, 0.9558, 0.5048, 0.9468, 0.551, 0.9424, 0.5473, 0.354, 0.5486, 0.4004, 0.5031, 0.4004, 0.5044, 0.354, 0.9279, 0.4545, 0.9239, 0.5008, 0.9061, 0.5008, 0.9021, 0.4545, 0.6426, 0.5551, 0.6447, 0.6015, 0.6018, 0.6015, 0.604, 0.5551, 0.149, 0.1528, 0.1485, 0.1992, 0.103, 0.1992, 0.1025, 0.1528, 0.9747, 0.8995, 0.9282, 0.8995, 0.9738, 0.8905, 0.2031, 0.9905, 0.2493, 0.9859, 0.2493, 0.995, 0.1485, 0.001932, 0.149, 0.04836, 0.1025, 0.04836, 0.103, 0.001933, 0.7944, 0.9547, 0.7482, 0.9503, 0.7482, 0.9413, 0.7944, 0.9369, 0.04615, 0.4537, 0.04747, 0.5001, 0.001932, 0.5001, 0.003254, 0.4537, 0.911, 0.7773, 0.907, 0.8235, 0.8893, 0.8235, 0.8852, 0.7773, 0.2942, 0.6028, 0.2963, 0.6492, 0.2534, 0.6492, 0.2556, 0.6028, 0.8507, 0.354, 0.8472, 0.4003, 0.8214, 0.4003, 0.8179, 0.354, 0.7311, 0.5551, 0.7339, 0.6015, 0.6953, 0.6015, 0.6982, 0.5551, 0.292, 0.6955, 0.2891, 0.7418, 0.2563, 0.7418, 0.2534, 0.6955, 0.8079, 0.4043, 0.8114, 0.4506, 0.7786, 0.4506, 0.7821, 0.4043, 0.6924, 0.2534, 0.6903, 0.2998, 0.6517, 0.2998, 0.6495, 0.2534, 0.9098, 0.8275, 0.9138, 0.8737, 0.888, 0.8737, 0.892, 0.8275, 0.4992, 0.354, 0.4979, 0.4004, 0.455, 0.4004, 0.4537, 0.354, 0.9139, 0.38, 0.9601, 0.3756, 0.9601, 0.3934, 0.9139, 0.389, 0.3897, 0.6955, 0.3926, 0.7418, 0.354, 0.7418, 0.3569, 0.6955, 0.7739, 0.001932, 0.771, 0.04827, 0.7381, 0.04827, 0.7353, 0.001932, 0.8277, 0.7058, 0.8313, 0.7521, 0.7984, 0.7521, 0.8019, 0.7058, 0.6924, 0.3036, 0.6903, 0.35, 0.6517, 0.35, 0.6495, 0.3036, 0.8737, 0.4043, 0.8778, 0.4505, 0.852, 0.4505, 0.856, 0.4043, 0.5001, 0.4043, 0.4987, 0.4507, 0.4559, 0.4507, 0.4545, 0.4043, 0.8446, 0.9503, 0.7983, 0.9547, 0.7983, 0.9369, 0.8446, 0.9413, 0.2998, 0.001932, 0.2994, 0.04836, 0.2539, 0.04836, 0.2534, 0.001932, 0.9311, 0.6685, 0.9776, 0.6685, 0.932, 0.6775, 0.9858, 0.2534, 0.9402, 0.2624, 0.9394, 0.2534, 0.4, 0.1528, 0.4004, 0.1992, 0.354, 0.1992, 0.3544, 0.1528, 0.9131, 0.2031, 0.9593, 0.2075, 0.9593, 0.2165, 0.9131, 0.2209, 0.4979, 0.05223, 0.4992, 0.09864, 0.4537, 0.09864, 0.455, 0.05223, 0.9101, 0.354, 0.906, 0.4002, 0.8883, 0.4002, 0.8843, 0.354, 0.5958, 0.5551, 0.598, 0.6015, 0.5551, 0.6015, 0.5572, 0.5551, 0.8499, 0.2031, 0.8464, 0.2494, 0.8206, 0.2494, 0.8171, 0.2031, 0.354, 0.9805, 0.4002, 0.985, 0.354, 0.9895, 0.9808, 0.3331, 0.9353, 0.3421, 0.9344, 0.3331, 0.4, 0.05223, 0.4004, 0.09865, 0.354, 0.09865, 0.3544, 0.05223, 0.9104, 0.02357, 0.9567, 0.02792, 0.9567, 0.03698, 0.9104, 0.04133, 0.2976, 0.1025, 0.2989, 0.1489, 0.2534, 0.1489, 0.2547, 0.1025, 0.9227, 0.05223, 0.9187, 0.09848, 0.9009, 0.09848, 0.8969, 0.05223, 0.3947, 0.6028, 0.3969, 0.6492, 0.354, 0.6492, 0.3561, 0.6028, 0.8544, 0.8275, 0.8509, 0.8737, 0.8251, 0.8737, 0.8216, 0.8275, 0.732, 0.2534, 0.7349, 0.2997, 0.6963, 0.2997, 0.6992, 0.2534, 0.1914, 0.6989, 0.1885, 0.7452, 0.1557, 0.7452, 0.1528, 0.6989, 0.8243, 0.6054, 0.8278, 0.6517, 0.795, 0.6517, 0.7985, 0.6054, 0.6916, 0.2031, 0.6894, 0.2495, 0.6508, 0.2495, 0.6487, 0.2031, 0.9052, 0.2031, 0.9092, 0.2494, 0.8834, 0.2494, 0.8874, 0.2031, 0.3995, 0.4537, 0.3982, 0.5001, 0.3553, 0.5001, 0.354, 0.4537, 0.199, 0.9377, 0.1528, 0.9421, 0.1528, 0.9243, 0.199, 0.9286, 0.09866, 0.2534, 0.09821, 0.2998, 0.05267, 0.2998, 0.05223, 0.2534, 0.5937, 0.7024, 0.5908, 0.7487, 0.5579, 0.7487, 0.5551, 0.7024, 0.8472, 0.2959, 0.8507, 0.3422, 0.8179, 0.3422, 0.8214, 0.2959, 0.6916, 0.05223, 0.6894, 0.09861, 0.6508, 0.09861, 0.6487, 0.05223, 0.8936, 0.7058, 0.8976, 0.752, 0.8718, 0.752, 0.8758, 0.7058, 0.5486, 0.2031, 0.5473, 0.2495, 0.5044, 0.2495, 0.5031, 0.2031, 0.5007, 0.9689, 0.4545, 0.9732, 0.4545, 0.9554, 0.5007, 0.9598, 0.1992, 0.2031, 0.1988, 0.2495, 0.1533, 0.2495, 0.1528, 0.2031, 0.8483, 0.9851, 0.8945, 0.9896, 0.8483, 0.9941, 0.04836, 0.9732, 0.002816, 0.9822, 0.001932, 0.9732, 0.3497, 0.3037, 0.3501, 0.3501, 0.3037, 0.3501, 0.3041, 0.3037, 0.6555, 0.9235, 0.7018, 0.9278, 0.7018, 0.9369, 0.6555, 0.9412, 0.2976, 0.4537, 0.299, 0.5001, 0.2534, 0.5001, 0.2547, 0.4537, 0.9305, 0.2959, 0.9265, 0.3421, 0.9087, 0.3421, 0.9047, 0.2959, 0.6417, 0.5048, 0.6439, 0.5512, 0.601, 0.5512, 0.6031, 0.5048, 0.8642, 0.1528, 0.8607, 0.1991, 0.8349, 0.1991, 0.8314, 0.1528, 0.732, 0.3036, 0.7349, 0.35, 0.6963, 0.35, 0.6992, 0.3036, 0.2994, 0.354, 0.2998, 0.4004, 0.2534, 0.4004, 0.2539, 0.354, 0.9131, 0.1025, 0.9593, 0.1069, 0.9593, 0.1159, 0.9131, 0.1203, 0.4979, 0.1025, 0.4992, 0.1489, 0.4537, 0.1489, 0.455, 0.1025, 0.8939, 0.1528, 0.8899, 0.1991, 0.8721, 0.1991, 0.8681, 0.1528, 0.5933, 0.001932, 0.5954, 0.04831, 0.5525, 0.04831, 0.5547, 0.001933, 0.868, 0.7058, 0.8644, 0.7521, 0.8386, 0.7521, 0.8351, 0.7058, 0.7415, 0.7058, 0.7444, 0.7522, 0.7058, 0.7522, 0.7086, 0.7058, 0.7764, 0.5551, 0.7735, 0.6015, 0.7407, 0.6015, 0.7378, 0.5551, 0.8105, 0.354, 0.814, 0.4003, 0.7812, 0.4003, 0.7847, 0.354, 0.6915, 0.1025, 0.6894, 0.1489, 0.6508, 0.1489, 0.6487, 0.1025, 0.8936, 0.6556, 0.8976, 0.7019, 0.8718, 0.7019, 0.8758, 0.6556, 0.5486, 0.1025, 0.5473, 0.1489, 0.5044, 0.1489, 0.5031, 0.1025, 0.9448, 0.9411, 0.8986, 0.9455, 0.8986, 0.9277, 0.9448, 0.9321, 0.3501, 0.2534, 0.3497, 0.2998, 0.3041, 0.2998, 0.3037, 0.2534, 0.9317, 0.4674, 0.9782, 0.4674, 0.9326, 0.4764, 0.702, 0.9667, 0.6564, 0.9757, 0.6555, 0.9667, 0.2494, 0.8209, 0.2031, 0.8244, 0.2031, 0.7916, 0.2494, 0.7951, 0.6898, 0.4043, 0.6876, 0.4507, 0.649, 0.4507, 0.6469, 0.4043, 0.4002, 0.913, 0.354, 0.917, 0.354, 0.8912, 0.4002, 0.8952, 0.4498, 0.05223, 0.4485, 0.09864, 0.4056, 0.09864, 0.4043, 0.05223, 0.5007, 0.9256, 0.4545, 0.9299, 0.4545, 0.9122, 0.5007, 0.9165, 0.04836, 0.001932, 0.04792, 0.04836, 0.002379, 0.04836, 0.001932, 0.001933, 0.002816, 0.9603, 0.04836, 0.9694, 0.001932, 0.9694, 0.8266, 0.09345, 0.7804, 0.09798, 0.7804, 0.08892, 0.1988, 0.3037, 0.1992, 0.3501, 0.1528, 0.3501, 0.1533, 0.3037, 0.1025, 0.9338, 0.1487, 0.9382, 0.1487, 0.9472, 0.1025, 0.9516, 0.5473, 0.1528, 0.5486, 0.1992, 0.5031, 0.1992, 0.5044, 0.1528, 0.2534, 0.8912, 0.2997, 0.8952, 0.2997, 0.913, 0.2534, 0.917, 0.64, 0.001932, 0.6422, 0.04831, 0.5993, 0.04831, 0.6014, 0.001932, 0.3037, 0.8283, 0.35, 0.8318, 0.35, 0.8576, 0.3037, 0.8611, 0.7718, 0.4043, 0.7747, 0.4506, 0.7361, 0.4506, 0.739, 0.4043, 0.7756, 0.5048, 0.7727, 0.5512, 0.7399, 0.5512, 0.737, 0.5048, 0.1467, 0.4546, 0.1481, 0.501, 0.1025, 0.501, 0.1038, 0.4546, 0.1025, 0.8825, 0.1488, 0.8865, 0.1488, 0.9043, 0.1025, 0.9083, 0.6427, 0.05223, 0.6448, 0.09861, 0.6019, 0.09861, 0.604, 0.05223, 0.8391, 0.2534, 0.8854, 0.2569, 0.8854, 0.2827, 0.8391, 0.2862, 0.2388, 0.6989, 0.2417, 0.7452, 0.2031, 0.7452, 0.206, 0.6989, 0.7747, 0.4545, 0.7718, 0.5009, 0.739, 0.5009, 0.7361, 0.4545, 0.4003, 0.8542, 0.354, 0.8577, 0.354, 0.8249, 0.4003, 0.8284, 0.6898, 0.4545, 0.6876, 0.5009, 0.649, 0.5009, 0.6469, 0.4545, 0.6481, 0.8824, 0.6018, 0.8865, 0.6018, 0.8607, 0.6481, 0.8647, 0.4992, 0.1528, 0.4979, 0.1992, 0.455, 0.1992, 0.4537, 0.1528, 0.8947, 0.9207, 0.8485, 0.925, 0.8485, 0.9073, 0.8947, 0.9116, 0.2998, 0.1528, 0.2994, 0.1992, 0.2539, 0.1992, 0.2534, 0.1528, 0.8483, 0.9722, 0.8947, 0.9722, 0.8491, 0.9812, 0.2997, 0.977, 0.2541, 0.986, 0.2532, 0.977, 0.09821, 0.001932, 0.09866, 0.04836, 0.05223, 0.04836, 0.05267, 0.001933, 0.9104, 0.001932, 0.9567, 0.006288, 0.9567, 0.01535, 0.9104, 0.0197, 0.1488, 0.8747, 0.1025, 0.8787, 0.1025, 0.8529, 0.1488, 0.8569, 0.4498, 0.3037, 0.4485, 0.3501, 0.4056, 0.3501, 0.4043, 0.3037, 0.1487, 0.9256, 0.1025, 0.93, 0.1025, 0.9122, 0.1487, 0.9165, 0.1992, 0.1528, 0.1988, 0.1992, 0.1533, 0.1992, 0.1528, 0.1528, 0.9344, 0.3088, 0.9808, 0.3088, 0.9353, 0.3178, 0.149, 0.9771, 0.1034, 0.9861, 0.1025, 0.9771, 0.2491, 0.001933, 0.2495, 0.04836, 0.2031, 0.04836, 0.2036, 0.001932, 0.9265, 0.07386, 0.9728, 0.07821, 0.9728, 0.08727, 0.9265, 0.09163, 0.4485, 0.504, 0.4498, 0.5504, 0.4043, 0.5504, 0.4056, 0.504, 0.7482, 0.8776, 0.7945, 0.8816, 0.7945, 0.8994, 0.7482, 0.9034, 0.6409, 0.4545, 0.643, 0.5009, 0.6001, 0.5009, 0.6022, 0.4545, 0.6018, 0.824, 0.6481, 0.8275, 0.6481, 0.8533, 0.6018, 0.8568, 0.7736, 0.05223, 0.7765, 0.09857, 0.7379, 0.09857, 0.7408, 0.05223, 0.7765, 0.2031, 0.7736, 0.2494, 0.7408, 0.2494, 0.7379, 0.2031, 0.2997, 0.8175, 0.2534, 0.821, 0.2534, 0.7882, 0.2997, 0.7917, 0.643, 0.4043, 0.6409, 0.4507, 0.6022, 0.4507, 0.6001, 0.4043, 0.05223, 0.8825, 0.09848, 0.8865, 0.09848, 0.9043, 0.05223, 0.9083, 0.6435, 0.1528, 0.6456, 0.1992, 0.6027, 0.1992, 0.6049, 0.1528, 0.6555, 0.8275, 0.7018, 0.831, 0.7018, 0.8568, 0.6555, 0.8603, 0.7745, 0.354, 0.7773, 0.4003, 0.7387, 0.4003, 0.7416, 0.354, 0.7773, 0.1528, 0.7745, 0.1992, 0.7416, 0.1992, 0.7387, 0.1528, 0.5008, 0.8088, 0.4545, 0.8123, 0.4545, 0.7795, 0.5008, 0.783, 0.6906, 0.5048, 0.6885, 0.5512, 0.6499, 0.5512, 0.6477, 0.5048, 0.6481, 0.9121, 0.6018, 0.9161, 0.6018, 0.8903, 0.6481, 0.8943, 0.3037, 0.5031, 0.3501, 0.5044, 0.3501, 0.5473, 0.3037, 0.5486, 0.9611, 0.7907, 0.9149, 0.7951, 0.9149, 0.7773, 0.9611, 0.7816, 0.001932, 0.2534, 0.04836, 0.2538, 0.04836, 0.2994, 0.001932, 0.2998, 0.9396, 0.275, 0.986, 0.275, 0.9405, 0.2841, 0.648, 0.9935, 0.6018, 0.9981, 0.6018, 0.989, 0.1485, 0.1025, 0.149, 0.1489, 0.1025, 0.1489, 0.103, 0.1025, 0.9176, 0.8275, 0.9639, 0.8318, 0.9639, 0.8409, 0.9176, 0.8452, 0.5473, 0.001932, 0.5486, 0.04834, 0.5031, 0.04834, 0.5044, 0.001932, 0.09777, 0.4546, 0.09645, 0.501, 0.05355, 0.501, 0.05223, 0.4546, 0.9727, 0.5685, 0.9265, 0.5729, 0.9265, 0.5551, 0.9727, 0.5595, 0.2534, 0.05223, 0.2998, 0.05267, 0.2998, 0.09821, 0.2534, 0.09866, 0.4043, 0.9771, 0.4507, 0.9771, 0.4051, 0.9861, 0.702, 0.9796, 0.6564, 0.9886, 0.6555, 0.9796, 0.04792, 0.1528, 0.04836, 0.1992, 0.001932, 0.1992, 0.002379, 0.1528, 0.9176, 0.8491, 0.9639, 0.8534, 0.9639, 0.8625, 0.9176, 0.8669, 0.5473, 0.05223, 0.5486, 0.09864, 0.5031, 0.09864, 0.5044, 0.05223, 0.9066, 0.001932, 0.9026, 0.04819, 0.8848, 0.04819, 0.8808, 0.001932, 0.5989, 0.2942, 0.5525, 0.2963, 0.5525, 0.2534, 0.5989, 0.2555, 0.2359, 0.8283, 0.2324, 0.8746, 0.2066, 0.8746, 0.2031, 0.8283, 0.2998, 0.6887, 0.2534, 0.6916, 0.2534, 0.653, 0.2998, 0.6559, 0.6555, 0.7483, 0.7019, 0.7512, 0.7019, 0.784, 0.6555, 0.7869, 0.8589, 0.5048, 0.8624, 0.5511, 0.8296, 0.5511, 0.8331, 0.5048, 0.5048, 0.6486, 0.5512, 0.6508, 0.5512, 0.6894, 0.5048, 0.6915, 0.9204, 0.8776, 0.9244, 0.9239, 0.8986, 0.9239, 0.9026, 0.8776, 0.04831, 0.5941, 0.001933, 0.5963, 0.001932, 0.5534, 0.04831, 0.5555, 0.8178, 0.8275, 0.8142, 0.8737, 0.7884, 0.8737, 0.7849, 0.8275, 0.04827, 0.7718, 0.001932, 0.7747, 0.001933, 0.7361, 0.04827, 0.739, 0.6018, 0.7448, 0.6482, 0.7477, 0.6482, 0.7805, 0.6018, 0.7834, 0.5844, 0.8028, 0.5879, 0.8491, 0.5551, 0.8491, 0.5586, 0.8028, 0.4545, 0.6478, 0.5009, 0.6499, 0.5009, 0.6885, 0.4545, 0.6907, 0.9186, 0.5551, 0.9226, 0.6014, 0.8968, 0.6014, 0.9008, 0.5551, 0.2031, 0.5031, 0.2495, 0.5044, 0.2495, 0.5473, 0.2031, 0.5486, 0.9448, 0.9628, 0.8986, 0.9671, 0.8986, 0.9494, 0.9448, 0.9537, 0.3037, 0.354, 0.3501, 0.3544, 0.3501, 0.4, 0.3037, 0.4004, 0.9489, 0.971, 0.9951, 0.9755, 0.9489, 0.98, 0.945, 0.9839, 0.8995, 0.9929, 0.8986, 0.9839, 0.001932, 0.3544, 0.04836, 0.354, 0.04836, 0.4004, 0.001933, 0.4, 0.9274, 0.1528, 0.9736, 0.1572, 0.9736, 0.1662, 0.9274, 0.1706, 0.2495, 0.4485, 0.2031, 0.4498, 0.2031, 0.4043, 0.2495, 0.4056, 0.8929, 0.5551, 0.8889, 0.6014, 0.8712, 0.6014, 0.8671, 0.5551, 0.9575, 0.4393, 0.9113, 0.4437, 0.9113, 0.4259, 0.9575, 0.4303, 0.3037, 0.1528, 0.3501, 0.1533, 0.3501, 0.1988, 0.3037, 0.1992, 0.9489, 0.9839, 0.9951, 0.9884, 0.9489, 0.9929, 0.7947, 0.9843, 0.7491, 0.9933, 0.7482, 0.9843, 0.2031, 0.2036, 0.2495, 0.2031, 0.2495, 0.2495, 0.2031, 0.2491, 0.05223, 0.9555, 0.09845, 0.9598, 0.09845, 0.9689, 0.05223, 0.9732, 0.04834, 0.4485, 0.001933, 0.4498, 0.001932, 0.4043, 0.04834, 0.4056, 0.8942, 0.6054, 0.8902, 0.6516, 0.8724, 0.6516, 0.8684, 0.6054, 0.5989, 0.3947, 0.5525, 0.3969, 0.5525, 0.354, 0.5989, 0.3561, 0.8634, 0.05223, 0.8598, 0.09852, 0.834, 0.09852, 0.8305, 0.05223, 0.4506, 0.7727, 0.4043, 0.7756, 0.4043, 0.737, 0.4506, 0.7399, 0.3037, 0.7491, 0.35, 0.752, 0.35, 0.7848, 0.3037, 0.7877, 0.7351, 0.756, 0.7386, 0.8023, 0.7058, 0.8023, 0.7093, 0.756, 0.3037, 0.6019, 0.3501, 0.604, 0.3501, 0.6427, 0.3037, 0.6448, 0.9177, 0.5048, 0.9218, 0.5511, 0.896, 0.5511, 0.9, 0.5048, 0.05223, 0.5049, 0.09864, 0.5062, 0.09864, 0.5491, 0.05223, 0.5504, 0.7386, 0.8062, 0.7351, 0.8525, 0.7093, 0.8525, 0.7058, 0.8062, 0.3066, 0.7452, 0.3037, 0.6989, 0.3423, 0.6989, 0.3394, 0.7452, 0.7379, 0.1489, 0.7408, 0.1025, 0.7736, 0.1025, 0.7765, 0.1489, 0.8097, 0.1025, 0.8132, 0.1488, 0.7804, 0.1488, 0.7839, 0.1025, 0.1025, 0.6478, 0.1489, 0.6499, 0.1489, 0.6885, 0.1025, 0.6907, 0.7275, 0.8563, 0.7315, 0.9026, 0.7058, 0.9026, 0.7098, 0.8563, 0.5039, 0.501, 0.5053, 0.4546, 0.5482, 0.4546, 0.5495, 0.501, 0.199, 0.9593, 0.1528, 0.9637, 0.1528, 0.9459, 0.199, 0.9503, 0.2534, 0.3037, 0.2998, 0.3041, 0.2998, 0.3497, 0.2534, 0.3501, 0.2031, 0.973, 0.2493, 0.9775, 0.2031, 0.9821, 0.09866, 0.9771, 0.05311, 0.9861, 0.05223, 0.9771, 0.09866, 0.1485, 0.05223, 0.149, 0.05223, 0.1025, 0.09866, 0.103, 0.9274, 0.1744, 0.9736, 0.1788, 0.9736, 0.1879, 0.9274, 0.1922, 0.5053, 0.4507, 0.5039, 0.4043, 0.5495, 0.4043, 0.5482, 0.4507, 0.8795, 0.1025, 0.8755, 0.1488, 0.8578, 0.1488, 0.8537, 0.1025, 0.5512, 0.5959, 0.5048, 0.598, 0.5048, 0.5551, 0.5512, 0.5573, 0.1025, 0.4004, 0.103, 0.354, 0.1485, 0.354, 0.149, 0.4004, 0.9326, 0.4545, 0.9782, 0.4635, 0.9317, 0.4635, 0.4002, 0.9721, 0.354, 0.9766, 0.354, 0.9676, 0.103, 0.3501, 0.1025, 0.3037, 0.149, 0.3037, 0.1485, 0.3501, 0.4043, 0.9554, 0.4505, 0.9598, 0.4505, 0.9689, 0.4043, 0.9732, 0.354, 0.5053, 0.4004, 0.504, 0.4004, 0.5495, 0.354, 0.5482, 0.8546, 0.2959, 0.9009, 0.2999, 0.9009, 0.3177, 0.8546, 0.3217, 0.5555, 0.5009, 0.5533, 0.4546, 0.5962, 0.4546, 0.5941, 0.5009, 0.1025, 0.8162, 0.1488, 0.8197, 0.1488, 0.8455, 0.1025, 0.849, 0.2534, 0.7486, 0.2998, 0.7457, 0.2998, 0.7843, 0.2534, 0.7814, 0.1489, 0.7756, 0.1025, 0.7727, 0.1025, 0.7399, 0.1489, 0.737, 0.7018, 0.8201, 0.6555, 0.8236, 0.6555, 0.7908, 0.7018, 0.7943, 0.6019, 0.1489, 0.604, 0.1025, 0.6426, 0.1025, 0.6448, 0.1489, 0.5008, 0.9043, 0.4545, 0.9083, 0.4545, 0.8825, 0.5008, 0.8865, 0.2495, 0.598, 0.2031, 0.5967, 0.2031, 0.5538, 0.2495, 0.5525, 0.9718, 0.5183, 0.9256, 0.5226, 0.9256, 0.5048, 0.9718, 0.5092, 0.7482, 0.7087, 0.7946, 0.7058, 0.7946, 0.7444, 0.7482, 0.7415, 0.7911, 0.644, 0.7448, 0.6411, 0.7448, 0.6082, 0.7911, 0.6054, 0.1488, 0.8088, 0.1025, 0.8123, 0.1025, 0.7795, 0.1488, 0.783, 0.1992, 0.6448, 0.1528, 0.6426, 0.1528, 0.604, 0.1992, 0.6019, 0.5511, 0.8832, 0.5048, 0.8873, 0.5048, 0.8615, 0.5511, 0.8655, 0.04834, 0.5495, 0.001932, 0.5482, 0.001933, 0.5053, 0.04834, 0.504, 0.2493, 0.9215, 0.2031, 0.9259, 0.2031, 0.9081, 0.2493, 0.9125, 0.2031, 0.354, 0.2495, 0.3544, 0.2495, 0.4, 0.2031, 0.4004, 0.3037, 0.9676, 0.3501, 0.9676, 0.3046, 0.9766, 0.895, 0.756, 0.8494, 0.765, 0.8485, 0.756, 0.354, 0.2036, 0.4004, 0.2031, 0.4004, 0.2495, 0.354, 0.2491, 0.2534, 0.9425, 0.2997, 0.9469, 0.2997, 0.9559, 0.2534, 0.9603, 0.1025, 0.5062, 0.1489, 0.5049, 0.1489, 0.5504, 0.1025, 0.5491, 0.8485, 0.8776, 0.8947, 0.8816, 0.8947, 0.8994, 0.8485, 0.9034, 0.4545, 0.6031, 0.5009, 0.601, 0.5009, 0.6439, 0.4545, 0.6418, 0.2534, 0.8249, 0.2997, 0.8284, 0.2997, 0.8542, 0.2534, 0.8577, 0.3501, 0.9804, 0.3046, 0.9895, 0.3037, 0.9804, 0.4, 0.2534, 0.4004, 0.2998, 0.354, 0.2998, 0.3544, 0.2534, 0.6555, 0.9451, 0.7018, 0.9495, 0.7018, 0.9585, 0.6555, 0.9629, 0.3037, 0.5538, 0.3501, 0.5525, 0.3501, 0.598, 0.3037, 0.5967, 0.7983, 0.8776, 0.8446, 0.8816, 0.8446, 0.8994, 0.7983, 0.9034, 0.4043, 0.6031, 0.4506, 0.601, 0.4506, 0.6439, 0.4043, 0.6418, 0.4545, 0.8162, 0.5008, 0.8197, 0.5008, 0.8455, 0.4545, 0.849, 0.4545, 0.7399, 0.5008, 0.737, 0.5008, 0.7756, 0.4545, 0.7727, 0.5511, 0.7842, 0.5048, 0.7813, 0.5048, 0.7485, 0.5511, 0.7456, 0.35, 0.8209, 0.3037, 0.8244, 0.3037, 0.7916, 0.35, 0.7951, 0.1489, 0.5972, 0.1025, 0.595, 0.1025, 0.5564, 0.1489, 0.5543, 0.5008, 0.8746, 0.4545, 0.8787, 0.4545, 0.8529, 0.5008, 0.8569, 0.2998, 0.5495, 0.2534, 0.5482, 0.2534, 0.5053, 0.2998, 0.504, 0.4505, 0.9256, 0.4043, 0.9299, 0.4043, 0.9122, 0.4505, 0.9165, 0.09866, 0.1528, 0.09821, 0.1992, 0.05267, 0.1992, 0.05223, 0.1528, 0.9311, 0.6556, 0.9776, 0.6556, 0.932, 0.6646, 0.09852, 0.8088, 0.05223, 0.8123, 0.05223, 0.7795, 0.09852, 0.783, 0.5009, 0.5971, 0.4545, 0.595, 0.4545, 0.5564, 0.5009, 0.5542, 0.7018, 0.8859, 0.6555, 0.8899, 0.6555, 0.8641, 0.7018, 0.8682, 0.598, 0.05223, 0.5967, 0.09864, 0.5538, 0.09864, 0.5525, 0.05223, 0.1487, 0.9689, 0.1025, 0.9732, 0.1025, 0.9555, 0.1487, 0.9598, 0.2998, 0.2534, 0.2994, 0.2998, 0.2539, 0.2998, 0.2534, 0.2534, 0.4546, 0.9771, 0.5008, 0.9816, 0.4546, 0.9861, 0.9953, 0.7605, 0.9491, 0.765, 0.9491, 0.756, 0.3497, 0.001933, 0.3501, 0.04836, 0.3037, 0.04836, 0.3042, 0.001932, 0.9265, 0.5767, 0.9727, 0.5811, 0.9727, 0.5902, 0.9265, 0.5945, 0.549, 0.5048, 0.5503, 0.5513, 0.5048, 0.5513, 0.5061, 0.5048, 0.3037, 0.8946, 0.35, 0.8986, 0.35, 0.9164, 0.3037, 0.9204, 0.001932, 0.6023, 0.04831, 0.6001, 0.04831, 0.643, 0.001932, 0.6409, 0.1528, 0.8283, 0.1991, 0.8318, 0.1991, 0.8576, 0.1528, 0.8611, 0.354, 0.7486, 0.4003, 0.7457, 0.4003, 0.7843, 0.354, 0.7814, 0.7019, 0.6942, 0.6555, 0.6913, 0.6555, 0.6585, 0.7019, 0.6556, 0.9718, 0.5442, 0.9256, 0.5399, 0.9256, 0.5308, 0.9718, 0.5265, 0.5473, 0.3037, 0.5486, 0.3501, 0.5031, 0.3501, 0.5044, 0.3037, 0.4002, 0.8874, 0.354, 0.8833, 0.354, 0.8656, 0.4002, 0.8616, 0.09861, 0.595, 0.05223, 0.5972, 0.05223, 0.5543, 0.09861, 0.5564, 0.4003, 0.821, 0.354, 0.8175, 0.354, 0.7917, 0.4003, 0.7882, 0.4003, 0.6887, 0.354, 0.6916, 0.354, 0.653, 0.4003, 0.6559, 0.7482, 0.7483, 0.7946, 0.7512, 0.7946, 0.784, 0.7482, 0.7869, 0.7812, 0.1563, 0.8275, 0.1528, 0.8275, 0.1856, 0.7812, 0.1821, 0.5551, 0.6054, 0.6014, 0.6075, 0.6014, 0.6461, 0.5551, 0.6483, 0.7482, 0.9113, 0.7945, 0.9073, 0.7945, 0.9331, 0.7482, 0.9291, 0.598, 0.1025, 0.5967, 0.1489, 0.5538, 0.1489, 0.5525, 0.1025, 0.2031, 0.9557, 0.2493, 0.9514, 0.2493, 0.9691, 0.2031, 0.9648, 0.149, 0.4043, 0.1485, 0.4507, 0.103, 0.4507, 0.1025, 0.4043, 0.1992, 0.9766, 0.1528, 0.9766, 0.1984, 0.9676, 0.6018, 0.9851, 0.6474, 0.9761, 0.6482, 0.9851, 0.09821, 0.4043, 0.09866, 0.4507, 0.05223, 0.4507, 0.05267, 0.4043, 0.05223, 0.6478, 0.09861, 0.6499, 0.09861, 0.6885, 0.05223, 0.6907, 0.1528, 0.8986, 0.1991, 0.8946, 0.1991, 0.9204, 0.1528, 0.9164, 0.4545, 0.5048, 0.5009, 0.5062, 0.5009, 0.5491, 0.4545, 0.5504, 0.9131, 0.1285, 0.9593, 0.1242, 0.9593, 0.1419, 0.9131, 0.1376, 0.4004, 0.001932, 0.4, 0.04836, 0.3544, 0.04836, 0.354, 0.001932, 0.9747, 0.8866, 0.9282, 0.8866, 0.9738, 0.8776, 0.001932, 0.9906, 0.04814, 0.9861, 0.04814, 0.9952, 0.3497, 0.05223, 0.3501, 0.09865, 0.3037, 0.09865, 0.3041, 0.05223, 0.8947, 0.9683, 0.8485, 0.964, 0.8485, 0.9549, 0.8947, 0.9505, 0.2495, 0.1476, 0.2031, 0.1489, 0.2031, 0.1034, 0.2495, 0.1047, 0.09848, 0.8787, 0.05223, 0.8747, 0.05223, 0.8569, 0.09848, 0.8529, 0.4506, 0.595, 0.4043, 0.5971, 0.4043, 0.5542, 0.4506, 0.5564, 0.5511, 0.8576, 0.5048, 0.8541, 0.5048, 0.8283, 0.5511, 0.8248, 0.09857, 0.7727, 0.05223, 0.7756, 0.05223, 0.737, 0.09857, 0.7399, 0.1528, 0.7491, 0.1992, 0.752, 0.1992, 0.7848, 0.1528, 0.7877, 0.7794, 0.5084, 0.8257, 0.5048, 0.8257, 0.5377, 0.7794, 0.5342, 0.4004, 0.4485, 0.354, 0.4498, 0.354, 0.4043, 0.4004, 0.4056, 0.2997, 0.8874, 0.2534, 0.8833, 0.2534, 0.8656, 0.2997, 0.8616, 0.1992, 0.5959, 0.1528, 0.598, 0.1528, 0.5551, 0.1992, 0.5573, 0.8266, 0.5879, 0.7803, 0.5844, 0.7803, 0.5586, 0.8266, 0.5551, 0.04827, 0.8143, 0.001932, 0.8172, 0.001932, 0.7786, 0.04827, 0.7815, 0.2031, 0.7491, 0.2495, 0.752, 0.2495, 0.7848, 0.2031, 0.7877, 0.001932, 0.8246, 0.04823, 0.8211, 0.04823, 0.8539, 0.001933, 0.8504, 0.6053, 0.6054, 0.6517, 0.6075, 0.6517, 0.6461, 0.6053, 0.6483, 0.001932, 0.8914, 0.04819, 0.8874, 0.04819, 0.9132, 0.001932, 0.9092, 0.2534, 0.5534, 0.2998, 0.5547, 0.2998, 0.5976, 0.2534, 0.5989, 0.9131, 0.2291, 0.9593, 0.2247, 0.9593, 0.2425, 0.9131, 0.2382, 0.4004, 0.354, 0.4, 0.4004, 0.3544, 0.4004, 0.354, 0.354, 0.6482, 0.9723, 0.6018, 0.9723, 0.6474, 0.9632, 0.9317, 0.4893, 0.9773, 0.4803, 0.9782, 0.4893, 0.09821, 0.354, 0.09866, 0.4004, 0.05223, 0.4004, 0.05267, 0.354, 0.09845, 0.93, 0.05223, 0.9256, 0.05223, 0.9165, 0.09845, 0.9122, 0.6555, 0.8978, 0.7018, 0.8938, 0.7018, 0.9196, 0.6555, 0.9156, 0.5525, 0.2495, 0.5538, 0.2031, 0.5967, 0.2031, 0.598, 0.2495, 0.9265, 0.05658, 0.9728, 0.05223, 0.9728, 0.06999, 0.9265, 0.06564, 0.4004, 0.3037, 0.4, 0.3501, 0.3544, 0.3501, 0.354, 0.3037, 0.8265, 0.6009, 0.7803, 0.5963, 0.8265, 0.5918, 0.9311, 0.7057, 0.9776, 0.7057, 0.9767, 0.7147, 0.3497, 0.1025, 0.3501, 0.1489, 0.3037, 0.1489, 0.3042, 0.1025, 0.3499, 0.9637, 0.3037, 0.9593, 0.3037, 0.9503, 0.3499, 0.9459, 0.1541, 0.5513, 0.1528, 0.5049, 0.1984, 0.5049, 0.197, 0.5513, 0.8446, 0.9331, 0.7983, 0.9291, 0.7983, 0.9113, 0.8446, 0.9073, 0.5989, 0.1936, 0.5525, 0.1957, 0.5525, 0.1528, 0.5989, 0.155, 0.09852, 0.849, 0.05223, 0.8455, 0.05223, 0.8197, 0.09852, 0.8162, 0.7416, 0.3422, 0.7387, 0.2959, 0.7773, 0.2959, 0.7745, 0.3422, 0.5551, 0.7989, 0.5579, 0.7526, 0.5908, 0.7526, 0.5937, 0.7989, 0.5048, 0.7916, 0.5511, 0.7881, 0.5511, 0.8209, 0.5048, 0.8174, 0.001932, 0.6469, 0.04831, 0.649, 0.04831, 0.6876, 0.001932, 0.6898])
me_sphere_001.materials.append(mat_material)
me_sphere_001.use_remesh_preserve_volume = False
me_sphere_001.use_remesh_preserve_attributes = False
me_sphere_001.use_mirror_vertex_groups = False
me_sphere_001.update()

# ---- objects
ob_sphere_001 = bpy.data.objects.new('Sphere.001', me_sphere_001)
ob_lamp = bpy.data.objects.new('Lamp', light_lamp)
ob_camera = bpy.data.objects.new('Camera', cam_camera)

# ---- transforms, parenting, visibility, modifiers, constraints
ob_sphere_001.location = (0.0, 0.0, 0.0)
ob_sphere_001.lineart.crease_threshold = 0.0
ob_lamp.location = (4.076, 1.005, 5.904)
ob_lamp.rotation_euler = (0.6503, 0.05522, 1.866)
ob_lamp.lock_rotations_4d = False
ob_lamp.empty_display_type = 'ARROWS'
ob_lamp.color = (0.0, 0.0, 0.0, 0.0)
ob_lamp.lineart.crease_threshold = 0.0
ob_camera.location = (7.481, -6.508, 5.344)
ob_camera.rotation_euler = (1.109, 0.0, 0.8149)
ob_camera.lock_rotations_4d = False
ob_camera.empty_display_type = 'ARROWS'
ob_camera.color = (0.0, 0.0, 0.0, 0.0)
ob_camera.display_type = 'WIRE'
ob_camera.lineart.crease_threshold = 0.0

# ---- collection membership
col_collection_1.objects.link(ob_sphere_001)
col_collection_1.objects.link(ob_lamp)
col_collection_1.objects.link(ob_camera)

# ---- scene / render settings (as saved in the file)
scene.camera = ob_camera
scene.frame_start = 1; scene.frame_end = 250; scene.frame_set(0)
scene.render.engine = 'BLENDER_EEVEE_NEXT'
scene.render.resolution_percentage = 50
scene.render.dither_intensity = 0.0
scene.cycles.use_denoising = False
scene.cycles.samples = 128
scene.cycles.sampling_pattern = 'TABULATED_SOBOL'
scene.cycles.light_sampling_threshold = 0.0
scene.cycles.use_adaptive_sampling = False
scene.cycles.use_light_tree = False
scene.cycles.blur_glossy = 0.0
scene.cycles.sample_clamp_indirect = 0.0
scene.view_settings.view_transform = 'Standard'
bpy.context.view_layer.update()
